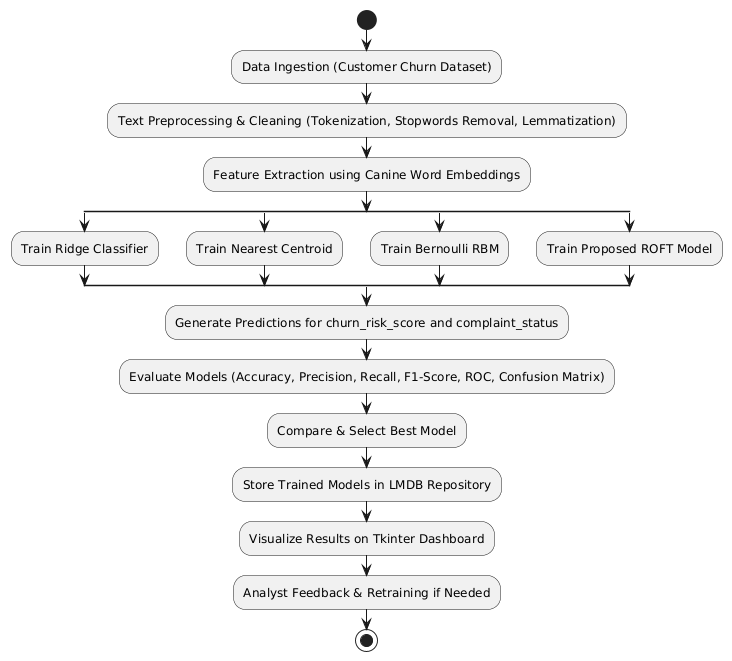

The diagram above was rendered by PlantUML. Its source (embedded in the PNG):
@startuml
skinparam monochrome true

start

:Data Ingestion (Customer Churn Dataset);
:Text Preprocessing & Cleaning (Tokenization, Stopwords Removal, Lemmatization);
:Feature Extraction using Canine Word Embeddings;

split
    :Train Ridge Classifier;
split again
    :Train Nearest Centroid;
split again
    :Train Bernoulli RBM;
split again
    :Train Proposed ROFT Model;
endsplit

:Generate Predictions for churn_risk_score and complaint_status;
:Evaluate Models (Accuracy, Precision, Recall, F1-Score, ROC, Confusion Matrix);
:Compare & Select Best Model;
:Store Trained Models in LMDB Repository;
:Visualize Results on Tkinter Dashboard;
:Analyst Feedback & Retraining if Needed;

stop
@enduml